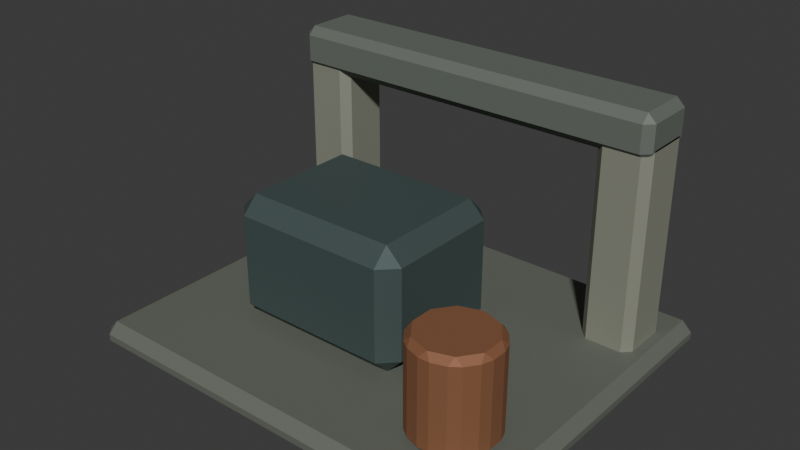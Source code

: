 # Source: env_ruin.blend  (saved by Blender 5.0.119; exported with 4.5.12 LTS)
import bpy
from mathutils import Matrix  # noqa: F401  (used for matrix-valued properties, if any)

bpy.ops.wm.read_factory_settings(use_empty=True)
scene = bpy.context.scene
scene.name = 'Scene'

# ---- collections
col_collection = bpy.data.collections.new('Collection'); scene.collection.children.link(col_collection)

# ---- materials (node trees are filled in below, after node groups)
mat_paint = bpy.data.materials.new('Paint')
mat_paint.use_backface_culling = True

# ---- material node trees
mat_paint.use_nodes = True; mat_paint.node_tree.nodes.clear()
_N = mat_paint.node_tree.nodes; _L = mat_paint.node_tree.links
n0 = _N.new('ShaderNodeOutputMaterial'); n0.name = 'Material Output'; n0.location = (0, 0)
n1 = _N.new('ShaderNodeBsdfPrincipled'); n1.name = 'Principled BSDF'; n1.location = (0, 0)
n1.inputs[1].default_value = 0.3
n1.inputs[2].default_value = 0.68
n2 = _N.new('ShaderNodeVertexColor'); n2.name = 'Color Attribute'; n2.location = (0, 0)
n2.layer_name = 'Color'
_L.new(n2.outputs[0], n1.inputs[0])
_L.new(n1.outputs[0], n0.inputs[0])
n0.is_active_output = True

# ---- world
world_world = bpy.data.worlds.new('World'); scene.world = world_world
world_world.use_nodes = True; world_world.node_tree.nodes.clear()
_N = world_world.node_tree.nodes; _L = world_world.node_tree.links
n0 = _N.new('ShaderNodeOutputWorld'); n0.name = 'World Output'; n0.location = (200, 100)
n1 = _N.new('ShaderNodeBackground'); n1.name = 'Background'; n1.location = (-200, 100)
n1.inputs[0].default_value = (0.05088, 0.05088, 0.05088, 1.0)
_L.new(n1.outputs[0], n0.inputs[0])
n0.is_active_output = True
world_world.color = (0.05088, 0.05088, 0.05088)
world_world.sun_shadow_jitter_overblur = 0.0

# ---- meshes
me_cube = bpy.data.meshes.new('Cube')
me_cube.from_pydata([(-0.62, -0.52, 0.0), (-0.62, -0.55, 0.03), (-0.65, -0.52, 0.03), (-0.62, -0.55, 0.05), (-0.62, -0.52, 0.08), (-0.65, -0.52, 0.05), (-0.62, 0.52, 0.0), (-0.65, 0.52, 0.03), (-0.62, 0.55, 0.03), (-0.62, 0.52, 0.08), (-0.62, 0.55, 0.05), (-0.65, 0.52, 0.05), (0.62, -0.52, 0.0), (0.65, -0.52, 0.03), (0.62, -0.55, 0.03), (0.62, -0.52, 0.08), (0.62, -0.55, 0.05), (0.65, -0.52, 0.05), (0.62, 0.52, 0.0), (0.62, 0.55, 0.03), (0.65, 0.52, 0.03), (0.62, 0.52, 0.08), (0.65, 0.52, 0.05), (0.62, 0.55, 0.05), (-0.565, 0.285, 0.04), (-0.565, 0.26, 0.065), (-0.59, 0.285, 0.065), (-0.565, 0.26, 0.675), (-0.565, 0.285, 0.7), (-0.59, 0.285, 0.675), (-0.565, 0.415, 0.04), (-0.59, 0.415, 0.065), (-0.565, 0.44, 0.065), (-0.565, 0.415, 0.7), (-0.565, 0.44, 0.675), (-0.59, 0.415, 0.675), (-0.455, 0.285, 0.04), (-0.43, 0.285, 0.065), (-0.455, 0.26, 0.065), (-0.455, 0.285, 0.7), (-0.455, 0.26, 0.675), (-0.43, 0.285, 0.675), (-0.455, 0.415, 0.04), (-0.455, 0.44, 0.065), (-0.43, 0.415, 0.065), (-0.455, 0.415, 0.7), (-0.43, 0.415, 0.675), (-0.455, 0.44, 0.675), (0.455, 0.285, 0.04), (0.455, 0.26, 0.065), (0.43, 0.285, 0.065), (0.455, 0.26, 0.675), (0.455, 0.285, 0.7), (0.43, 0.285, 0.675), (0.455, 0.415, 0.04), (0.43, 0.415, 0.065), (0.455, 0.44, 0.065), (0.455, 0.415, 0.7), (0.455, 0.44, 0.675), (0.43, 0.415, 0.675), (0.565, 0.285, 0.04), (0.59, 0.285, 0.065), (0.565, 0.26, 0.065), (0.565, 0.285, 0.7), (0.565, 0.26, 0.675), (0.59, 0.285, 0.675), (0.565, 0.415, 0.04), (0.565, 0.44, 0.065), (0.59, 0.415, 0.065), (0.565, 0.415, 0.7), (0.59, 0.415, 0.675), (0.565, 0.44, 0.675), (-0.565, 0.275, 0.645), (-0.565, 0.25, 0.67), (-0.59, 0.275, 0.67), (-0.565, 0.25, 0.75), (-0.565, 0.275, 0.775), (-0.59, 0.275, 0.75), (-0.565, 0.425, 0.645), (-0.59, 0.425, 0.67), (-0.565, 0.45, 0.67), (-0.565, 0.425, 0.775), (-0.565, 0.45, 0.75), (-0.59, 0.425, 0.75), (0.565, 0.275, 0.645), (0.59, 0.275, 0.67), (0.565, 0.25, 0.67), (0.565, 0.275, 0.775), (0.565, 0.25, 0.75), (0.59, 0.275, 0.75), (0.565, 0.425, 0.645), (0.565, 0.45, 0.67), (0.59, 0.425, 0.67), (0.565, 0.425, 0.775), (0.59, 0.425, 0.75), (0.565, 0.45, 0.75), (-0.335, -0.215, 0.08), (-0.335, -0.265, 0.13), (-0.385, -0.215, 0.13), (-0.335, -0.265, 0.41), (-0.335, -0.215, 0.46), (-0.385, -0.215, 0.41), (-0.335, 0.135, 0.08), (-0.385, 0.135, 0.13), (-0.335, 0.185, 0.13), (-0.335, 0.135, 0.46), (-0.335, 0.185, 0.41), (-0.385, 0.135, 0.41), (0.135, -0.215, 0.08), (0.185, -0.215, 0.13), (0.135, -0.265, 0.13), (0.135, -0.215, 0.46), (0.135, -0.265, 0.41), (0.185, -0.215, 0.41), (0.135, 0.135, 0.08), (0.135, 0.185, 0.13), (0.185, 0.135, 0.13), (0.135, 0.135, 0.46), (0.185, 0.135, 0.41), (0.135, 0.185, 0.41), (0.43, -0.1989, 0.085), (0.4129, -0.1856, 0.103), (0.4471, -0.1856, 0.103), (0.43, -0.1989, 0.375), (0.4471, -0.1856, 0.357), (0.4129, -0.1856, 0.357), (0.4953, -0.2201, 0.085), (0.4893, -0.1993, 0.103), (0.517, -0.2194, 0.103), (0.4953, -0.2201, 0.375), (0.517, -0.2194, 0.357), (0.4893, -0.1993, 0.357), (0.5356, -0.2757, 0.085), (0.5431, -0.2553, 0.103), (0.5536, -0.2878, 0.103), (0.5356, -0.2757, 0.375), (0.5536, -0.2878, 0.357), (0.5431, -0.2553, 0.357), (0.5356, -0.3443, 0.085), (0.5536, -0.3322, 0.103), (0.5431, -0.3647, 0.103), (0.5356, -0.3443, 0.375), (0.5431, -0.3647, 0.357), (0.5536, -0.3322, 0.357), (0.4953, -0.3999, 0.085), (0.517, -0.4006, 0.103), (0.4893, -0.4207, 0.103), (0.4953, -0.3999, 0.375), (0.4893, -0.4207, 0.357), (0.517, -0.4006, 0.357), (0.43, -0.4211, 0.085), (0.4471, -0.4344, 0.103), (0.4129, -0.4344, 0.103), (0.43, -0.4211, 0.375), (0.4129, -0.4344, 0.357), (0.4471, -0.4344, 0.357), (0.3647, -0.3999, 0.085), (0.3707, -0.4207, 0.103), (0.343, -0.4006, 0.103), (0.3647, -0.3999, 0.375), (0.343, -0.4006, 0.357), (0.3707, -0.4207, 0.357), (0.3244, -0.3443, 0.085), (0.3169, -0.3647, 0.103), (0.3064, -0.3322, 0.103), (0.3244, -0.3443, 0.375), (0.3064, -0.3322, 0.357), (0.3169, -0.3647, 0.357), (0.3244, -0.2757, 0.085), (0.3064, -0.2878, 0.103), (0.3169, -0.2553, 0.103), (0.3244, -0.2757, 0.375), (0.3169, -0.2553, 0.357), (0.3064, -0.2878, 0.357), (0.3647, -0.2201, 0.085), (0.343, -0.2194, 0.103), (0.3707, -0.1993, 0.103), (0.3647, -0.2201, 0.375), (0.3707, -0.1993, 0.357), (0.343, -0.2194, 0.357)], [], [(0, 1, 2), (3, 4, 5), (6, 7, 8), (9, 10, 11), (12, 13, 14), (15, 16, 17), (18, 19, 20), (21, 22, 23), (6, 0, 2, 7), (1, 3, 5, 2), (4, 9, 11, 5), (10, 8, 7, 11), (18, 6, 8, 19), (9, 21, 23, 10), (22, 20, 19, 23), (12, 18, 20, 13), (21, 15, 17, 22), (16, 14, 13, 17), (0, 12, 14, 1), (15, 4, 3, 16), (6, 18, 12, 0), (2, 5, 11, 7), (14, 16, 3, 1), (21, 9, 4, 15), (8, 10, 23, 19), (20, 22, 17, 13), (24, 25, 26), (27, 28, 29), (30, 31, 32), (33, 34, 35), (36, 37, 38), (39, 40, 41), (42, 43, 44), (45, 46, 47), (30, 24, 26, 31), (25, 27, 29, 26), (28, 33, 35, 29), (34, 32, 31, 35), (42, 30, 32, 43), (33, 45, 47, 34), (46, 44, 43, 47), (36, 42, 44, 37), (45, 39, 41, 46), (40, 38, 37, 41), (24, 36, 38, 25), (39, 28, 27, 40), (30, 42, 36, 24), (26, 29, 35, 31), (38, 40, 27, 25), (45, 33, 28, 39), (32, 34, 47, 43), (44, 46, 41, 37), (48, 49, 50), (51, 52, 53), (54, 55, 56), (57, 58, 59), (60, 61, 62), (63, 64, 65), (66, 67, 68), (69, 70, 71), (54, 48, 50, 55), (49, 51, 53, 50), (52, 57, 59, 53), (58, 56, 55, 59), (66, 54, 56, 67), (57, 69, 71, 58), (70, 68, 67, 71), (60, 66, 68, 61), (69, 63, 65, 70), (64, 62, 61, 65), (48, 60, 62, 49), (63, 52, 51, 64), (54, 66, 60, 48), (50, 53, 59, 55), (62, 64, 51, 49), (69, 57, 52, 63), (56, 58, 71, 67), (68, 70, 65, 61), (72, 73, 74), (75, 76, 77), (78, 79, 80), (81, 82, 83), (84, 85, 86), (87, 88, 89), (90, 91, 92), (93, 94, 95), (78, 72, 74, 79), (73, 75, 77, 74), (76, 81, 83, 77), (82, 80, 79, 83), (90, 78, 80, 91), (81, 93, 95, 82), (94, 92, 91, 95), (84, 90, 92, 85), (93, 87, 89, 94), (88, 86, 85, 89), (72, 84, 86, 73), (87, 76, 75, 88), (78, 90, 84, 72), (74, 77, 83, 79), (86, 88, 75, 73), (93, 81, 76, 87), (80, 82, 95, 91), (92, 94, 89, 85), (96, 97, 98), (99, 100, 101), (102, 103, 104), (105, 106, 107), (108, 109, 110), (111, 112, 113), (114, 115, 116), (117, 118, 119), (102, 96, 98, 103), (97, 99, 101, 98), (100, 105, 107, 101), (106, 104, 103, 107), (114, 102, 104, 115), (105, 117, 119, 106), (118, 116, 115, 119), (108, 114, 116, 109), (117, 111, 113, 118), (112, 110, 109, 113), (96, 108, 110, 97), (111, 100, 99, 112), (102, 114, 108, 96), (98, 101, 107, 103), (110, 112, 99, 97), (117, 105, 100, 111), (104, 106, 119, 115), (116, 118, 113, 109), (120, 121, 122), (123, 124, 125), (126, 127, 128), (129, 130, 131), (132, 133, 134), (135, 136, 137), (138, 139, 140), (141, 142, 143), (144, 145, 146), (147, 148, 149), (150, 151, 152), (153, 154, 155), (156, 157, 158), (159, 160, 161), (162, 163, 164), (165, 166, 167), (168, 169, 170), (171, 172, 173), (174, 175, 176), (177, 178, 179), (122, 127, 126, 120), (131, 124, 123, 129), (121, 125, 124, 122), (130, 128, 127, 131), (128, 133, 132, 126), (137, 130, 129, 135), (136, 134, 133, 137), (134, 139, 138, 132), (143, 136, 135, 141), (142, 140, 139, 143), (140, 145, 144, 138), (149, 142, 141, 147), (148, 146, 145, 149), (146, 151, 150, 144), (155, 148, 147, 153), (154, 152, 151, 155), (152, 157, 156, 150), (161, 154, 153, 159), (160, 158, 157, 161), (158, 163, 162, 156), (167, 160, 159, 165), (166, 164, 163, 167), (164, 169, 168, 162), (173, 166, 165, 171), (172, 170, 169, 173), (170, 175, 174, 168), (179, 172, 171, 177), (178, 176, 175, 179), (176, 121, 120, 174), (125, 178, 177, 123), (120, 126, 132, 138, 144, 150, 156, 162, 168, 174), (122, 124, 131, 127), (176, 178, 125, 121), (129, 123, 177, 171, 165, 159, 153, 147, 141, 135), (128, 130, 137, 133), (134, 136, 143, 139), (140, 142, 149, 145), (146, 148, 155, 151), (152, 154, 161, 157), (158, 160, 167, 163), (164, 166, 173, 169), (170, 172, 179, 175)])
_uv = me_cube.uv_layers.new(name='UVMap')
_uv.uv.foreach_set('vector', [0.1308, 0.7432, 0.1308, 0.75, 0.125, 0.7432, 0.5312, 0.0, 0.625, 0.006818, 0.5313, 0.006818, 0.1308, 0.5068, 0.125, 0.5068, 0.1308, 0.5, 0.625, 0.2474, 0.5312, 0.2543, 0.5312, 0.2432, 0.3692, 0.7432, 0.4453, 0.7432, 0.419, 0.7529, 0.6279, 0.7495, 0.5312, 0.7558, 0.5312, 0.7449, 0.3692, 0.5068, 0.419, 0.4971, 0.4453, 0.5068, 0.6279, 0.5005, 0.5313, 0.5051, 0.5312, 0.4942, 0.1308, 0.5068, 0.1308, 0.7432, 0.125, 0.7432, 0.125, 0.5068, 0.4688, 0.0, 0.5312, 0.0, 0.5313, 0.006818, 0.4688, 0.006818, 0.625, 0.006818, 0.625, 0.2474, 0.5312, 0.2432, 0.5313, 0.006818, 0.5312, 0.2543, 0.4688, 0.2558, 0.4687, 0.2432, 0.5312, 0.2432, 0.3692, 0.5068, 0.1308, 0.5068, 0.1308, 0.5, 0.419, 0.4971, 0.625, 0.2474, 0.6279, 0.5005, 0.5312, 0.4942, 0.5312, 0.2543, 0.5313, 0.5051, 0.4453, 0.5068, 0.419, 0.4971, 0.5312, 0.4942, 0.3692, 0.7432, 0.3692, 0.5068, 0.4453, 0.5068, 0.4453, 0.7432, 0.6279, 0.5005, 0.6279, 0.7495, 0.5312, 0.7449, 0.5313, 0.5051, 0.5312, 0.7558, 0.419, 0.7529, 0.4453, 0.7432, 0.5312, 0.7449, 0.1308, 0.7432, 0.3692, 0.7432, 0.419, 0.7529, 0.1308, 0.75, 0.6279, 0.7495, 0.625, 0.9942, 0.5312, 0.9942, 0.5312, 0.7558, 0.1308, 0.5068, 0.3692, 0.5068, 0.3692, 0.7432, 0.1308, 0.7432, 0.4688, 0.006818, 0.5313, 0.006818, 0.5312, 0.2432, 0.4687, 0.2432, 0.419, 0.7529, 0.5312, 0.7558, 0.5312, 0.9942, 0.4688, 0.9942, 0.6279, 0.5005, 0.8692, 0.5068, 0.8692, 0.7432, 0.6279, 0.7495, 0.4688, 0.2558, 0.5312, 0.2543, 0.5312, 0.4942, 0.419, 0.4971, 0.4453, 0.5068, 0.5313, 0.5051, 0.5312, 0.7449, 0.4453, 0.7432, 0.1641, 0.7153, 0.1641, 0.75, 0.125, 0.7153, 0.6155, 0.0, 0.625, 0.03472, 0.6155, 0.03472, 0.1641, 0.5347, 0.125, 0.5347, 0.1641, 0.5, 0.625, 0.2399, 0.6155, 0.2793, 0.6155, 0.2153, 0.3359, 0.7153, 0.3821, 0.7153, 0.3602, 0.7695, 0.6445, 0.7522, 0.6155, 0.7891, 0.6155, 0.724, 0.3359, 0.5347, 0.3602, 0.4805, 0.3821, 0.5347, 0.6445, 0.4978, 0.6155, 0.526, 0.6155, 0.4609, 0.1641, 0.5347, 0.1641, 0.7153, 0.125, 0.7153, 0.125, 0.5347, 0.3845, 0.0, 0.6155, 0.0, 0.6155, 0.03472, 0.3845, 0.03472, 0.625, 0.03472, 0.625, 0.2399, 0.6155, 0.2153, 0.6155, 0.03472, 0.6155, 0.2793, 0.3845, 0.2891, 0.3845, 0.2153, 0.6155, 0.2153, 0.3359, 0.5347, 0.1641, 0.5347, 0.1641, 0.5, 0.3602, 0.4805, 0.625, 0.2399, 0.6445, 0.4978, 0.6155, 0.4609, 0.6155, 0.2793, 0.6155, 0.526, 0.3821, 0.5347, 0.3602, 0.4805, 0.6155, 0.4609, 0.3359, 0.7153, 0.3359, 0.5347, 0.3821, 0.5347, 0.3821, 0.7153, 0.6445, 0.4978, 0.6445, 0.7522, 0.6155, 0.724, 0.6155, 0.526, 0.6155, 0.7891, 0.3602, 0.7695, 0.3821, 0.7153, 0.6155, 0.724, 0.1641, 0.7153, 0.3359, 0.7153, 0.3602, 0.7695, 0.1641, 0.75, 0.6445, 0.7522, 0.625, 0.9609, 0.6155, 0.9609, 0.6155, 0.7891, 0.1641, 0.5347, 0.3359, 0.5347, 0.3359, 0.7153, 0.1641, 0.7153, 0.3845, 0.03472, 0.6155, 0.03472, 0.6155, 0.2153, 0.3845, 0.2153, 0.3602, 0.7695, 0.6155, 0.7891, 0.6155, 0.9609, 0.3845, 0.9609, 0.6445, 0.4978, 0.8359, 0.5347, 0.8359, 0.7153, 0.6445, 0.7522, 0.3845, 0.2891, 0.6155, 0.2793, 0.6155, 0.4609, 0.3602, 0.4805, 0.3821, 0.5347, 0.6155, 0.526, 0.6155, 0.724, 0.3821, 0.7153, 0.1641, 0.7153, 0.1641, 0.75, 0.125, 0.7153, 0.6155, 0.0, 0.625, 0.03472, 0.6155, 0.03472, 0.1641, 0.5347, 0.125, 0.5347, 0.1641, 0.5, 0.625, 0.2399, 0.6155, 0.2793, 0.6155, 0.2153, 0.3359, 0.7153, 0.3821, 0.7153, 0.3602, 0.7695, 0.6445, 0.7522, 0.6155, 0.7891, 0.6155, 0.724, 0.3359, 0.5347, 0.3602, 0.4805, 0.3821, 0.5347, 0.6445, 0.4978, 0.6155, 0.526, 0.6155, 0.4609, 0.1641, 0.5347, 0.1641, 0.7153, 0.125, 0.7153, 0.125, 0.5347, 0.3845, 0.0, 0.6155, 0.0, 0.6155, 0.03472, 0.3845, 0.03472, 0.625, 0.03472, 0.625, 0.2399, 0.6155, 0.2153, 0.6155, 0.03472, 0.6155, 0.2793, 0.3845, 0.2891, 0.3845, 0.2153, 0.6155, 0.2153, 0.3359, 0.5347, 0.1641, 0.5347, 0.1641, 0.5, 0.3602, 0.4805, 0.625, 0.2399, 0.6445, 0.4978, 0.6155, 0.4609, 0.6155, 0.2793, 0.6155, 0.526, 0.3821, 0.5347, 0.3602, 0.4805, 0.6155, 0.4609, 0.3359, 0.7153, 0.3359, 0.5347, 0.3821, 0.5347, 0.3821, 0.7153, 0.6445, 0.4978, 0.6445, 0.7522, 0.6155, 0.724, 0.6155, 0.526, 0.6155, 0.7891, 0.3602, 0.7695, 0.3821, 0.7153, 0.6155, 0.724, 0.1641, 0.7153, 0.3359, 0.7153, 0.3602, 0.7695, 0.1641, 0.75, 0.6445, 0.7522, 0.625, 0.9609, 0.6155, 0.9609, 0.6155, 0.7891, 0.1641, 0.5347, 0.3359, 0.5347, 0.3359, 0.7153, 0.1641, 0.7153, 0.3845, 0.03472, 0.6155, 0.03472, 0.6155, 0.2153, 0.3845, 0.2153, 0.3602, 0.7695, 0.6155, 0.7891, 0.6155, 0.9609, 0.3845, 0.9609, 0.6445, 0.4978, 0.8359, 0.5347, 0.8359, 0.7153, 0.6445, 0.7522, 0.3845, 0.2891, 0.6155, 0.2793, 0.6155, 0.4609, 0.3602, 0.4805, 0.3821, 0.5347, 0.6155, 0.526, 0.6155, 0.724, 0.3821, 0.7153, 0.1303, 0.7188, 0.1303, 0.75, 0.125, 0.7188, 0.5769, 0.0, 0.625, 0.03125, 0.5769, 0.03125, 0.1303, 0.5313, 0.125, 0.5312, 0.1303, 0.5, 0.625, 0.2309, 0.5769, 0.254, 0.5769, 0.2188, 0.3697, 0.7188, 0.4111, 0.7188, 0.3964, 0.7526, 0.6276, 0.737, 0.5769, 0.7553, 0.5769, 0.7266, 0.3697, 0.5312, 0.3964, 0.4974, 0.4111, 0.5312, 0.6276, 0.513, 0.5769, 0.5234, 0.5769, 0.4947, 0.1303, 0.5313, 0.1303, 0.7188, 0.125, 0.7188, 0.125, 0.5312, 0.4231, 0.0, 0.5769, 0.0, 0.5769, 0.03125, 0.4231, 0.03125, 0.625, 0.03125, 0.625, 0.2309, 0.5769, 0.2188, 0.5769, 0.03125, 0.5769, 0.254, 0.4231, 0.2553, 0.4231, 0.2188, 0.5769, 0.2188, 0.3697, 0.5312, 0.1303, 0.5313, 0.1303, 0.5, 0.3964, 0.4974, 0.625, 0.2309, 0.6276, 0.513, 0.5769, 0.4947, 0.5769, 0.254, 0.5769, 0.5234, 0.4111, 0.5312, 0.3964, 0.4974, 0.5769, 0.4947, 0.3697, 0.7188, 0.3697, 0.5312, 0.4111, 0.5312, 0.4111, 0.7188, 0.6276, 0.513, 0.6276, 0.737, 0.5769, 0.7266, 0.5769, 0.5234, 0.5769, 0.7553, 0.3964, 0.7526, 0.4111, 0.7188, 0.5769, 0.7266, 0.1303, 0.7188, 0.3697, 0.7188, 0.3964, 0.7526, 0.1303, 0.75, 0.6276, 0.737, 0.625, 0.9947, 0.5769, 0.9947, 0.5769, 0.7553, 0.1303, 0.5313, 0.3697, 0.5312, 0.3697, 0.7188, 0.1303, 0.7188, 0.4231, 0.03125, 0.5769, 0.03125, 0.5769, 0.2188, 0.4231, 0.2188, 0.3964, 0.7526, 0.5769, 0.7553, 0.5769, 0.9947, 0.4231, 0.9947, 0.6276, 0.513, 0.8697, 0.5312, 0.8697, 0.7188, 0.6276, 0.737, 0.4231, 0.2553, 0.5769, 0.254, 0.5769, 0.4947, 0.3964, 0.4974, 0.4111, 0.5312, 0.5769, 0.5234, 0.5769, 0.7266, 0.4111, 0.7188, 0.1469, 0.7222, 0.1469, 0.75, 0.125, 0.7222, 0.5921, 0.0, 0.625, 0.02778, 0.5921, 0.02778, 0.1469, 0.5278, 0.125, 0.5278, 0.1469, 0.5, 0.625, 0.2388, 0.5921, 0.2664, 0.5921, 0.2222, 0.3531, 0.7222, 0.3997, 0.7222, 0.3805, 0.761, 0.636, 0.7471, 0.5921, 0.7719, 0.5921, 0.7292, 0.3531, 0.5278, 0.3805, 0.489, 0.3997, 0.5278, 0.636, 0.5029, 0.5921, 0.5208, 0.5921, 0.4781, 0.1469, 0.5278, 0.1469, 0.7222, 0.125, 0.7222, 0.125, 0.5278, 0.4079, 0.0, 0.5921, 0.0, 0.5921, 0.02778, 0.4079, 0.02778, 0.625, 0.02778, 0.625, 0.2388, 0.5921, 0.2222, 0.5921, 0.02778, 0.5921, 0.2664, 0.4079, 0.2719, 0.4079, 0.2222, 0.5921, 0.2222, 0.3531, 0.5278, 0.1469, 0.5278, 0.1469, 0.5, 0.3805, 0.489, 0.625, 0.2388, 0.636, 0.5029, 0.5921, 0.4781, 0.5921, 0.2664, 0.5921, 0.5208, 0.3997, 0.5278, 0.3805, 0.489, 0.5921, 0.4781, 0.3531, 0.7222, 0.3531, 0.5278, 0.3997, 0.5278, 0.3997, 0.7222, 0.636, 0.5029, 0.636, 0.7471, 0.5921, 0.7292, 0.5921, 0.5208, 0.5921, 0.7719, 0.3805, 0.761, 0.3997, 0.7222, 0.5921, 0.7292, 0.1469, 0.7222, 0.3531, 0.7222, 0.3805, 0.761, 0.1469, 0.75, 0.636, 0.7471, 0.625, 0.9781, 0.5921, 0.9781, 0.5921, 0.7719, 0.1469, 0.5278, 0.3531, 0.5278, 0.3531, 0.7222, 0.1469, 0.7222, 0.4079, 0.02778, 0.5921, 0.02778, 0.5921, 0.2222, 0.4079, 0.2222, 0.3805, 0.761, 0.5921, 0.7719, 0.5921, 0.9781, 0.4079, 0.9781, 0.636, 0.5029, 0.8531, 0.5278, 0.8531, 0.7222, 0.636, 0.7471, 0.4079, 0.2719, 0.5921, 0.2664, 0.5921, 0.4781, 0.3805, 0.489, 0.3997, 0.5278, 0.5921, 0.5208, 0.5921, 0.7292, 0.3997, 0.7222, 0.75, 0.4551, 0.7184, 0.4797, 0.7816, 0.4797, 0.25, 0.4551, 0.2816, 0.4797, 0.2184, 0.4797, 0.8705, 0.4159, 0.8595, 0.4544, 0.9106, 0.4173, 0.3705, 0.4159, 0.4106, 0.4173, 0.3595, 0.4544, 0.945, 0.3134, 0.9587, 0.351, 0.9783, 0.2909, 0.445, 0.3134, 0.4783, 0.2909, 0.4587, 0.351, 0.945, 0.1866, 0.9783, 0.2091, 0.9587, 0.149, 0.445, 0.1866, 0.4587, 0.149, 0.4783, 0.2091, 0.8705, 0.0841, 0.9106, 0.08272, 0.8595, 0.04557, 0.3705, 0.0841, 0.3595, 0.04557, 0.4106, 0.08272, 0.75, 0.04494, 0.7816, 0.02027, 0.7184, 0.02027, 0.25, 0.04494, 0.2184, 0.02027, 0.2816, 0.02027, 0.6295, 0.0841, 0.6405, 0.04557, 0.5894, 0.08272, 0.1295, 0.0841, 0.0894, 0.08272, 0.1405, 0.04557, 0.555, 0.1866, 0.5413, 0.149, 0.5217, 0.2091, 0.05498, 0.1866, 0.02175, 0.2091, 0.04128, 0.149, 0.555, 0.3134, 0.5217, 0.2909, 0.5413, 0.351, 0.05498, 0.3134, 0.04128, 0.351, 0.02175, 0.2909, 0.6295, 0.4159, 0.5894, 0.4173, 0.6405, 0.4544, 0.1295, 0.4159, 0.1405, 0.4544, 0.0894, 0.4173, 0.7816, 0.4797, 0.8595, 0.4544, 0.8705, 0.4159, 0.75, 0.4551, 0.3595, 0.4544, 0.2816, 0.4797, 0.25, 0.4551, 0.3705, 0.4159, 0.0224, 0.531, 0.0224, 0.969, -7.451e-08, 0.969, -7.451e-08, 0.531, 0.8776, 0.969, 0.8776, 0.531, 0.9224, 0.531, 0.9224, 0.969, 0.9106, 0.4173, 0.9587, 0.351, 0.945, 0.3134, 0.8705, 0.4159, 0.4587, 0.351, 0.4106, 0.4173, 0.3705, 0.4159, 0.445, 0.3134, 0.7776, 0.969, 0.7776, 0.531, 0.8224, 0.531, 0.8224, 0.969, 0.9783, 0.2909, 0.9783, 0.2091, 0.945, 0.1866, 0.945, 0.3134, 0.4783, 0.2091, 0.4783, 0.2909, 0.445, 0.3134, 0.445, 0.1866, 0.6776, 0.969, 0.6776, 0.531, 0.7224, 0.531, 0.7224, 0.969, 0.9587, 0.149, 0.9106, 0.08272, 0.8705, 0.0841, 0.945, 0.1866, 0.4106, 0.08272, 0.4587, 0.149, 0.445, 0.1866, 0.3705, 0.0841, 0.5776, 0.969, 0.5776, 0.531, 0.6224, 0.531, 0.6224, 0.969, 0.8595, 0.04557, 0.7816, 0.02027, 0.75, 0.04494, 0.8705, 0.0841, 0.2816, 0.02027, 0.3595, 0.04557, 0.3705, 0.0841, 0.25, 0.04494, 0.4776, 0.969, 0.4776, 0.531, 0.5224, 0.531, 0.5224, 0.969, 0.7184, 0.02027, 0.6405, 0.04557, 0.6295, 0.0841, 0.75, 0.04494, 0.1405, 0.04557, 0.2184, 0.02027, 0.25, 0.04494, 0.1295, 0.0841, 0.3776, 0.969, 0.3776, 0.531, 0.4224, 0.531, 0.4224, 0.969, 0.5894, 0.08272, 0.5413, 0.149, 0.555, 0.1866, 0.6295, 0.0841, 0.04128, 0.149, 0.0894, 0.08272, 0.1295, 0.0841, 0.05498, 0.1866, 0.2776, 0.969, 0.2776, 0.531, 0.3224, 0.531, 0.3224, 0.969, 0.5217, 0.2091, 0.5217, 0.2909, 0.555, 0.3134, 0.555, 0.1866, 0.02175, 0.2909, 0.02175, 0.2091, 0.05498, 0.1866, 0.05498, 0.3134, 0.1776, 0.969, 0.1776, 0.531, 0.2224, 0.531, 0.2224, 0.969, 0.5413, 0.351, 0.5894, 0.4173, 0.6295, 0.4159, 0.555, 0.3134, 0.0894, 0.4173, 0.04128, 0.351, 0.05498, 0.3134, 0.1295, 0.4159, 0.0776, 0.969, 0.0776, 0.531, 0.1224, 0.531, 0.1224, 0.969, 0.6405, 0.4544, 0.7184, 0.4797, 0.75, 0.4551, 0.6295, 0.4159, 0.2184, 0.4797, 0.1405, 0.4544, 0.1295, 0.4159, 0.25, 0.4551, 0.75, 0.4551, 0.8705, 0.4159, 0.945, 0.3134, 0.945, 0.1866, 0.8705, 0.0841, 0.75, 0.04494, 0.6295, 0.0841, 0.555, 0.1866, 0.555, 0.3134, 0.6295, 0.4159, 0.9776, 0.531, 0.9776, 0.969, 0.9224, 0.969, 0.9224, 0.531, 0.0776, 0.531, 0.0776, 0.969, 0.0224, 0.969, 0.0224, 0.531, 0.3705, 0.4159, 0.25, 0.4551, 0.1295, 0.4159, 0.05498, 0.3134, 0.05498, 0.1866, 0.1295, 0.0841, 0.25, 0.04494, 0.3705, 0.0841, 0.445, 0.1866, 0.445, 0.3134, 0.8776, 0.531, 0.8776, 0.969, 0.8224, 0.969, 0.8224, 0.531, 0.7776, 0.531, 0.7776, 0.969, 0.7224, 0.969, 0.7224, 0.531, 0.6776, 0.531, 0.6776, 0.969, 0.6224, 0.969, 0.6224, 0.531, 0.5776, 0.531, 0.5776, 0.969, 0.5224, 0.969, 0.5224, 0.531, 0.4776, 0.531, 0.4776, 0.969, 0.4224, 0.969, 0.4224, 0.531, 0.3776, 0.531, 0.3776, 0.969, 0.3224, 0.969, 0.3224, 0.531, 0.2776, 0.531, 0.2776, 0.969, 0.2224, 0.969, 0.2224, 0.531, 0.1776, 0.531, 0.1776, 0.969, 0.1224, 0.969, 0.1224, 0.531])
_ca = me_cube.color_attributes.new('Color', 'BYTE_COLOR', 'CORNER')
_ca.data.foreach_set('color', [0.1714, 0.1878, 0.1559, 1.0, 0.1714, 0.1878, 0.1559, 1.0, 0.1714, 0.1878, 0.1559, 1.0, 0.1714, 0.1878, 0.1559, 1.0, 0.1714, 0.1878, 0.1559, 1.0, 0.1714, 0.1878, 0.1559, 1.0, 0.1714, 0.1878, 0.1559, 1.0, 0.1714, 0.1878, 0.1559, 1.0, 0.1714, 0.1878, 0.1559, 1.0, 0.1714, 0.1878, 0.1559, 1.0, 0.1714, 0.1878, 0.1559, 1.0, 0.1714, 0.1878, 0.1559, 1.0, 0.1714, 0.1878, 0.1559, 1.0, 0.1714, 0.1878, 0.1559, 1.0, 0.1714, 0.1878, 0.1559, 1.0, 0.1714, 0.1878, 0.1559, 1.0, 0.1714, 0.1878, 0.1559, 1.0, 0.1714, 0.1878, 0.1559, 1.0, 0.1714, 0.1878, 0.1559, 1.0, 0.1714, 0.1878, 0.1559, 1.0, 0.1714, 0.1878, 0.1559, 1.0, 0.1714, 0.1878, 0.1559, 1.0, 0.1714, 0.1878, 0.1559, 1.0, 0.1714, 0.1878, 0.1559, 1.0, 0.1714, 0.1878, 0.1559, 1.0, 0.1714, 0.1878, 0.1559, 1.0, 0.1714, 0.1878, 0.1559, 1.0, 0.1714, 0.1878, 0.1559, 1.0, 0.1714, 0.1878, 0.1559, 1.0, 0.1714, 0.1878, 0.1559, 1.0, 0.1714, 0.1878, 0.1559, 1.0, 0.1714, 0.1878, 0.1559, 1.0, 0.1714, 0.1878, 0.1559, 1.0, 0.1714, 0.1878, 0.1559, 1.0, 0.1714, 0.1878, 0.1559, 1.0, 0.1714, 0.1878, 0.1559, 1.0, 0.1714, 0.1878, 0.1559, 1.0, 0.1714, 0.1878, 0.1559, 1.0, 0.1714, 0.1878, 0.1559, 1.0, 0.1714, 0.1878, 0.1559, 1.0, 0.1714, 0.1878, 0.1559, 1.0, 0.1714, 0.1878, 0.1559, 1.0, 0.1714, 0.1878, 0.1559, 1.0, 0.1714, 0.1878, 0.1559, 1.0, 0.1714, 0.1878, 0.1559, 1.0, 0.1714, 0.1878, 0.1559, 1.0, 0.1714, 0.1878, 0.1559, 1.0, 0.1714, 0.1878, 0.1559, 1.0, 0.1714, 0.1878, 0.1559, 1.0, 0.1714, 0.1878, 0.1559, 1.0, 0.1714, 0.1878, 0.1559, 1.0, 0.1714, 0.1878, 0.1559, 1.0, 0.1714, 0.1878, 0.1559, 1.0, 0.1714, 0.1878, 0.1559, 1.0, 0.1714, 0.1878, 0.1559, 1.0, 0.1714, 0.1878, 0.1559, 1.0, 0.1714, 0.1878, 0.1559, 1.0, 0.1714, 0.1878, 0.1559, 1.0, 0.1714, 0.1878, 0.1559, 1.0, 0.1714, 0.1878, 0.1559, 1.0, 0.1714, 0.1878, 0.1559, 1.0, 0.1714, 0.1878, 0.1559, 1.0, 0.1714, 0.1878, 0.1559, 1.0, 0.1714, 0.1878, 0.1559, 1.0, 0.1714, 0.1878, 0.1559, 1.0, 0.1714, 0.1878, 0.1559, 1.0, 0.1714, 0.1878, 0.1559, 1.0, 0.1714, 0.1878, 0.1559, 1.0, 0.1714, 0.1878, 0.1559, 1.0, 0.1714, 0.1878, 0.1559, 1.0, 0.1714, 0.1878, 0.1559, 1.0, 0.1714, 0.1878, 0.1559, 1.0, 0.1714, 0.1878, 0.1559, 1.0, 0.1714, 0.1878, 0.1559, 1.0, 0.1714, 0.1878, 0.1559, 1.0, 0.1714, 0.1878, 0.1559, 1.0, 0.1714, 0.1878, 0.1559, 1.0, 0.1714, 0.1878, 0.1559, 1.0, 0.1714, 0.1878, 0.1559, 1.0, 0.1714, 0.1878, 0.1559, 1.0, 0.1714, 0.1878, 0.1559, 1.0, 0.1714, 0.1878, 0.1559, 1.0, 0.1714, 0.1878, 0.1559, 1.0, 0.1714, 0.1878, 0.1559, 1.0, 0.1714, 0.1878, 0.1559, 1.0, 0.1714, 0.1878, 0.1559, 1.0, 0.1714, 0.1878, 0.1559, 1.0, 0.1714, 0.1878, 0.1559, 1.0, 0.1714, 0.1878, 0.1559, 1.0, 0.1714, 0.1878, 0.1559, 1.0, 0.1714, 0.1878, 0.1559, 1.0, 0.1714, 0.1878, 0.1559, 1.0, 0.1714, 0.1878, 0.1559, 1.0, 0.1714, 0.1878, 0.1559, 1.0, 0.1714, 0.1878, 0.1559, 1.0, 0.1714, 0.1878, 0.1559, 1.0, 0.305, 0.314, 0.2502, 1.0, 0.305, 0.314, 0.2502, 1.0, 0.305, 0.314, 0.2502, 1.0, 0.305, 0.314, 0.2502, 1.0, 0.305, 0.314, 0.2502, 1.0, 0.305, 0.314, 0.2502, 1.0, 0.305, 0.314, 0.2502, 1.0, 0.305, 0.314, 0.2502, 1.0, 0.305, 0.314, 0.2502, 1.0, 0.305, 0.314, 0.2502, 1.0, 0.305, 0.314, 0.2502, 1.0, 0.305, 0.314, 0.2502, 1.0, 0.305, 0.314, 0.2502, 1.0, 0.305, 0.314, 0.2502, 1.0, 0.305, 0.314, 0.2502, 1.0, 0.305, 0.314, 0.2502, 1.0, 0.305, 0.314, 0.2502, 1.0, 0.305, 0.314, 0.2502, 1.0, 0.305, 0.314, 0.2502, 1.0, 0.305, 0.314, 0.2502, 1.0, 0.305, 0.314, 0.2502, 1.0, 0.305, 0.314, 0.2502, 1.0, 0.305, 0.314, 0.2502, 1.0, 0.305, 0.314, 0.2502, 1.0, 0.305, 0.314, 0.2502, 1.0, 0.305, 0.314, 0.2502, 1.0, 0.305, 0.314, 0.2502, 1.0, 0.305, 0.314, 0.2502, 1.0, 0.305, 0.314, 0.2502, 1.0, 0.305, 0.314, 0.2502, 1.0, 0.305, 0.314, 0.2502, 1.0, 0.305, 0.314, 0.2502, 1.0, 0.305, 0.314, 0.2502, 1.0, 0.305, 0.314, 0.2502, 1.0, 0.305, 0.314, 0.2502, 1.0, 0.305, 0.314, 0.2502, 1.0, 0.305, 0.314, 0.2502, 1.0, 0.305, 0.314, 0.2502, 1.0, 0.305, 0.314, 0.2502, 1.0, 0.305, 0.314, 0.2502, 1.0, 0.305, 0.314, 0.2502, 1.0, 0.305, 0.314, 0.2502, 1.0, 0.305, 0.314, 0.2502, 1.0, 0.305, 0.314, 0.2502, 1.0, 0.305, 0.314, 0.2502, 1.0, 0.305, 0.314, 0.2502, 1.0, 0.305, 0.314, 0.2502, 1.0, 0.305, 0.314, 0.2502, 1.0, 0.305, 0.314, 0.2502, 1.0, 0.305, 0.314, 0.2502, 1.0, 0.305, 0.314, 0.2502, 1.0, 0.305, 0.314, 0.2502, 1.0, 0.305, 0.314, 0.2502, 1.0, 0.305, 0.314, 0.2502, 1.0, 0.305, 0.314, 0.2502, 1.0, 0.305, 0.314, 0.2502, 1.0, 0.305, 0.314, 0.2502, 1.0, 0.305, 0.314, 0.2502, 1.0, 0.305, 0.314, 0.2502, 1.0, 0.305, 0.314, 0.2502, 1.0, 0.305, 0.314, 0.2502, 1.0, 0.305, 0.314, 0.2502, 1.0, 0.305, 0.314, 0.2502, 1.0, 0.305, 0.314, 0.2502, 1.0, 0.305, 0.314, 0.2502, 1.0, 0.305, 0.314, 0.2502, 1.0, 0.305, 0.314, 0.2502, 1.0, 0.305, 0.314, 0.2502, 1.0, 0.305, 0.314, 0.2502, 1.0, 0.305, 0.314, 0.2502, 1.0, 0.305, 0.314, 0.2502, 1.0, 0.305, 0.314, 0.2502, 1.0, 0.305, 0.314, 0.2502, 1.0, 0.305, 0.314, 0.2502, 1.0, 0.305, 0.314, 0.2502, 1.0, 0.305, 0.314, 0.2502, 1.0, 0.305, 0.314, 0.2502, 1.0, 0.305, 0.314, 0.2502, 1.0, 0.305, 0.314, 0.2502, 1.0, 0.305, 0.314, 0.2502, 1.0, 0.305, 0.314, 0.2502, 1.0, 0.305, 0.314, 0.2502, 1.0, 0.305, 0.314, 0.2502, 1.0, 0.305, 0.314, 0.2502, 1.0, 0.305, 0.314, 0.2502, 1.0, 0.305, 0.314, 0.2502, 1.0, 0.305, 0.314, 0.2502, 1.0, 0.305, 0.314, 0.2502, 1.0, 0.305, 0.314, 0.2502, 1.0, 0.305, 0.314, 0.2502, 1.0, 0.305, 0.314, 0.2502, 1.0, 0.305, 0.314, 0.2502, 1.0, 0.305, 0.314, 0.2502, 1.0, 0.305, 0.314, 0.2502, 1.0, 0.305, 0.314, 0.2502, 1.0, 0.305, 0.314, 0.2502, 1.0, 0.305, 0.314, 0.2502, 1.0, 0.305, 0.314, 0.2502, 1.0, 0.305, 0.314, 0.2502, 1.0, 0.305, 0.314, 0.2502, 1.0, 0.305, 0.314, 0.2502, 1.0, 0.305, 0.314, 0.2502, 1.0, 0.305, 0.314, 0.2502, 1.0, 0.305, 0.314, 0.2502, 1.0, 0.305, 0.314, 0.2502, 1.0, 0.305, 0.314, 0.2502, 1.0, 0.305, 0.314, 0.2502, 1.0, 0.305, 0.314, 0.2502, 1.0, 0.305, 0.314, 0.2502, 1.0, 0.305, 0.314, 0.2502, 1.0, 0.305, 0.314, 0.2502, 1.0, 0.305, 0.314, 0.2502, 1.0, 0.305, 0.314, 0.2502, 1.0, 0.305, 0.314, 0.2502, 1.0, 0.305, 0.314, 0.2502, 1.0, 0.305, 0.314, 0.2502, 1.0, 0.305, 0.314, 0.2502, 1.0, 0.305, 0.314, 0.2502, 1.0, 0.305, 0.314, 0.2502, 1.0, 0.305, 0.314, 0.2502, 1.0, 0.305, 0.314, 0.2502, 1.0, 0.305, 0.314, 0.2502, 1.0, 0.305, 0.314, 0.2502, 1.0, 0.305, 0.314, 0.2502, 1.0, 0.305, 0.314, 0.2502, 1.0, 0.305, 0.314, 0.2502, 1.0, 0.305, 0.314, 0.2502, 1.0, 0.305, 0.314, 0.2502, 1.0, 0.305, 0.314, 0.2502, 1.0, 0.305, 0.314, 0.2502, 1.0, 0.305, 0.314, 0.2502, 1.0, 0.305, 0.314, 0.2502, 1.0, 0.305, 0.314, 0.2502, 1.0, 0.305, 0.314, 0.2502, 1.0, 0.305, 0.314, 0.2502, 1.0, 0.305, 0.314, 0.2502, 1.0, 0.305, 0.314, 0.2502, 1.0, 0.305, 0.314, 0.2502, 1.0, 0.305, 0.314, 0.2502, 1.0, 0.305, 0.314, 0.2502, 1.0, 0.305, 0.314, 0.2502, 1.0, 0.305, 0.314, 0.2502, 1.0, 0.305, 0.314, 0.2502, 1.0, 0.305, 0.314, 0.2502, 1.0, 0.305, 0.314, 0.2502, 1.0, 0.305, 0.314, 0.2502, 1.0, 0.305, 0.314, 0.2502, 1.0, 0.305, 0.314, 0.2502, 1.0, 0.305, 0.314, 0.2502, 1.0, 0.305, 0.314, 0.2502, 1.0, 0.305, 0.314, 0.2502, 1.0, 0.305, 0.314, 0.2502, 1.0, 0.305, 0.314, 0.2502, 1.0, 0.305, 0.314, 0.2502, 1.0, 0.305, 0.314, 0.2502, 1.0, 0.305, 0.314, 0.2502, 1.0, 0.305, 0.314, 0.2502, 1.0, 0.305, 0.314, 0.2502, 1.0, 0.305, 0.314, 0.2502, 1.0, 0.305, 0.314, 0.2502, 1.0, 0.305, 0.314, 0.2502, 1.0, 0.305, 0.314, 0.2502, 1.0, 0.305, 0.314, 0.2502, 1.0, 0.305, 0.314, 0.2502, 1.0, 0.305, 0.314, 0.2502, 1.0, 0.305, 0.314, 0.2502, 1.0, 0.305, 0.314, 0.2502, 1.0, 0.305, 0.314, 0.2502, 1.0, 0.305, 0.314, 0.2502, 1.0, 0.305, 0.314, 0.2502, 1.0, 0.305, 0.314, 0.2502, 1.0, 0.305, 0.314, 0.2502, 1.0, 0.305, 0.314, 0.2502, 1.0, 0.305, 0.314, 0.2502, 1.0, 0.305, 0.314, 0.2502, 1.0, 0.305, 0.314, 0.2502, 1.0, 0.305, 0.314, 0.2502, 1.0, 0.305, 0.314, 0.2502, 1.0, 0.305, 0.314, 0.2502, 1.0, 0.305, 0.314, 0.2502, 1.0, 0.305, 0.314, 0.2502, 1.0, 0.305, 0.314, 0.2502, 1.0, 0.305, 0.314, 0.2502, 1.0, 0.305, 0.314, 0.2502, 1.0, 0.305, 0.314, 0.2502, 1.0, 0.305, 0.314, 0.2502, 1.0, 0.305, 0.314, 0.2502, 1.0, 0.305, 0.314, 0.2502, 1.0, 0.305, 0.314, 0.2502, 1.0, 0.305, 0.314, 0.2502, 1.0, 0.305, 0.314, 0.2502, 1.0, 0.305, 0.314, 0.2502, 1.0, 0.1714, 0.1946, 0.1683, 1.0, 0.1714, 0.1946, 0.1683, 1.0, 0.1714, 0.1946, 0.1683, 1.0, 0.1714, 0.1946, 0.1683, 1.0, 0.1714, 0.1946, 0.1683, 1.0, 0.1714, 0.1946, 0.1683, 1.0, 0.1714, 0.1946, 0.1683, 1.0, 0.1714, 0.1946, 0.1683, 1.0, 0.1714, 0.1946, 0.1683, 1.0, 0.1714, 0.1946, 0.1683, 1.0, 0.1714, 0.1946, 0.1683, 1.0, 0.1714, 0.1946, 0.1683, 1.0, 0.1714, 0.1946, 0.1683, 1.0, 0.1714, 0.1946, 0.1683, 1.0, 0.1714, 0.1946, 0.1683, 1.0, 0.1714, 0.1946, 0.1683, 1.0, 0.1714, 0.1946, 0.1683, 1.0, 0.1714, 0.1946, 0.1683, 1.0, 0.1714, 0.1946, 0.1683, 1.0, 0.1714, 0.1946, 0.1683, 1.0, 0.1714, 0.1946, 0.1683, 1.0, 0.1714, 0.1946, 0.1683, 1.0, 0.1714, 0.1946, 0.1683, 1.0, 0.1714, 0.1946, 0.1683, 1.0, 0.1714, 0.1946, 0.1683, 1.0, 0.1714, 0.1946, 0.1683, 1.0, 0.1714, 0.1946, 0.1683, 1.0, 0.1714, 0.1946, 0.1683, 1.0, 0.1714, 0.1946, 0.1683, 1.0, 0.1714, 0.1946, 0.1683, 1.0, 0.1714, 0.1946, 0.1683, 1.0, 0.1714, 0.1946, 0.1683, 1.0, 0.1714, 0.1946, 0.1683, 1.0, 0.1714, 0.1946, 0.1683, 1.0, 0.1714, 0.1946, 0.1683, 1.0, 0.1714, 0.1946, 0.1683, 1.0, 0.1714, 0.1946, 0.1683, 1.0, 0.1714, 0.1946, 0.1683, 1.0, 0.1714, 0.1946, 0.1683, 1.0, 0.1714, 0.1946, 0.1683, 1.0, 0.1714, 0.1946, 0.1683, 1.0, 0.1714, 0.1946, 0.1683, 1.0, 0.1714, 0.1946, 0.1683, 1.0, 0.1714, 0.1946, 0.1683, 1.0, 0.1714, 0.1946, 0.1683, 1.0, 0.1714, 0.1946, 0.1683, 1.0, 0.1714, 0.1946, 0.1683, 1.0, 0.1714, 0.1946, 0.1683, 1.0, 0.1714, 0.1946, 0.1683, 1.0, 0.1714, 0.1946, 0.1683, 1.0, 0.1714, 0.1946, 0.1683, 1.0, 0.1714, 0.1946, 0.1683, 1.0, 0.1714, 0.1946, 0.1683, 1.0, 0.1714, 0.1946, 0.1683, 1.0, 0.1714, 0.1946, 0.1683, 1.0, 0.1714, 0.1946, 0.1683, 1.0, 0.1714, 0.1946, 0.1683, 1.0, 0.1714, 0.1946, 0.1683, 1.0, 0.1714, 0.1946, 0.1683, 1.0, 0.1714, 0.1946, 0.1683, 1.0, 0.1714, 0.1946, 0.1683, 1.0, 0.1714, 0.1946, 0.1683, 1.0, 0.1714, 0.1946, 0.1683, 1.0, 0.1714, 0.1946, 0.1683, 1.0, 0.1714, 0.1946, 0.1683, 1.0, 0.1714, 0.1946, 0.1683, 1.0, 0.1714, 0.1946, 0.1683, 1.0, 0.1714, 0.1946, 0.1683, 1.0, 0.1714, 0.1946, 0.1683, 1.0, 0.1714, 0.1946, 0.1683, 1.0, 0.1714, 0.1946, 0.1683, 1.0, 0.1714, 0.1946, 0.1683, 1.0, 0.1714, 0.1946, 0.1683, 1.0, 0.1714, 0.1946, 0.1683, 1.0, 0.1714, 0.1946, 0.1683, 1.0, 0.1714, 0.1946, 0.1683, 1.0, 0.1714, 0.1946, 0.1683, 1.0, 0.1714, 0.1946, 0.1683, 1.0, 0.1714, 0.1946, 0.1683, 1.0, 0.1714, 0.1946, 0.1683, 1.0, 0.1714, 0.1946, 0.1683, 1.0, 0.1714, 0.1946, 0.1683, 1.0, 0.1714, 0.1946, 0.1683, 1.0, 0.1714, 0.1946, 0.1683, 1.0, 0.1714, 0.1946, 0.1683, 1.0, 0.1714, 0.1946, 0.1683, 1.0, 0.1714, 0.1946, 0.1683, 1.0, 0.1714, 0.1946, 0.1683, 1.0, 0.1714, 0.1946, 0.1683, 1.0, 0.1714, 0.1946, 0.1683, 1.0, 0.1714, 0.1946, 0.1683, 1.0, 0.1714, 0.1946, 0.1683, 1.0, 0.1714, 0.1946, 0.1683, 1.0, 0.1714, 0.1946, 0.1683, 1.0, 0.1714, 0.1946, 0.1683, 1.0, 0.1714, 0.1946, 0.1683, 1.0, 0.06848, 0.1022, 0.09759, 1.0, 0.06848, 0.1022, 0.09759, 1.0, 0.06848, 0.1022, 0.09759, 1.0, 0.06848, 0.1022, 0.09759, 1.0, 0.06848, 0.1022, 0.09759, 1.0, 0.06848, 0.1022, 0.09759, 1.0, 0.06848, 0.1022, 0.09759, 1.0, 0.06848, 0.1022, 0.09759, 1.0, 0.06848, 0.1022, 0.09759, 1.0, 0.06848, 0.1022, 0.09759, 1.0, 0.06848, 0.1022, 0.09759, 1.0, 0.06848, 0.1022, 0.09759, 1.0, 0.06848, 0.1022, 0.09759, 1.0, 0.06848, 0.1022, 0.09759, 1.0, 0.06848, 0.1022, 0.09759, 1.0, 0.06848, 0.1022, 0.09759, 1.0, 0.06848, 0.1022, 0.09759, 1.0, 0.06848, 0.1022, 0.09759, 1.0, 0.06848, 0.1022, 0.09759, 1.0, 0.06848, 0.1022, 0.09759, 1.0, 0.06848, 0.1022, 0.09759, 1.0, 0.06848, 0.1022, 0.09759, 1.0, 0.06848, 0.1022, 0.09759, 1.0, 0.06848, 0.1022, 0.09759, 1.0, 0.06848, 0.1022, 0.09759, 1.0, 0.06848, 0.1022, 0.09759, 1.0, 0.06848, 0.1022, 0.09759, 1.0, 0.06848, 0.1022, 0.09759, 1.0, 0.06848, 0.1022, 0.09759, 1.0, 0.06848, 0.1022, 0.09759, 1.0, 0.06848, 0.1022, 0.09759, 1.0, 0.06848, 0.1022, 0.09759, 1.0, 0.06848, 0.1022, 0.09759, 1.0, 0.06848, 0.1022, 0.09759, 1.0, 0.06848, 0.1022, 0.09759, 1.0, 0.06848, 0.1022, 0.09759, 1.0, 0.06848, 0.1022, 0.09759, 1.0, 0.06848, 0.1022, 0.09759, 1.0, 0.06848, 0.1022, 0.09759, 1.0, 0.06848, 0.1022, 0.09759, 1.0, 0.06848, 0.1022, 0.09759, 1.0, 0.06848, 0.1022, 0.09759, 1.0, 0.06848, 0.1022, 0.09759, 1.0, 0.06848, 0.1022, 0.09759, 1.0, 0.06848, 0.1022, 0.09759, 1.0, 0.06848, 0.1022, 0.09759, 1.0, 0.06848, 0.1022, 0.09759, 1.0, 0.06848, 0.1022, 0.09759, 1.0, 0.06848, 0.1022, 0.09759, 1.0, 0.06848, 0.1022, 0.09759, 1.0, 0.06848, 0.1022, 0.09759, 1.0, 0.06848, 0.1022, 0.09759, 1.0, 0.06848, 0.1022, 0.09759, 1.0, 0.06848, 0.1022, 0.09759, 1.0, 0.06848, 0.1022, 0.09759, 1.0, 0.06848, 0.1022, 0.09759, 1.0, 0.06848, 0.1022, 0.09759, 1.0, 0.06848, 0.1022, 0.09759, 1.0, 0.06848, 0.1022, 0.09759, 1.0, 0.06848, 0.1022, 0.09759, 1.0, 0.06848, 0.1022, 0.09759, 1.0, 0.06848, 0.1022, 0.09759, 1.0, 0.06848, 0.1022, 0.09759, 1.0, 0.06848, 0.1022, 0.09759, 1.0, 0.06848, 0.1022, 0.09759, 1.0, 0.06848, 0.1022, 0.09759, 1.0, 0.06848, 0.1022, 0.09759, 1.0, 0.06848, 0.1022, 0.09759, 1.0, 0.06848, 0.1022, 0.09759, 1.0, 0.06848, 0.1022, 0.09759, 1.0, 0.06848, 0.1022, 0.09759, 1.0, 0.06848, 0.1022, 0.09759, 1.0, 0.06848, 0.1022, 0.09759, 1.0, 0.06848, 0.1022, 0.09759, 1.0, 0.06848, 0.1022, 0.09759, 1.0, 0.06848, 0.1022, 0.09759, 1.0, 0.06848, 0.1022, 0.09759, 1.0, 0.06848, 0.1022, 0.09759, 1.0, 0.06848, 0.1022, 0.09759, 1.0, 0.06848, 0.1022, 0.09759, 1.0, 0.06848, 0.1022, 0.09759, 1.0, 0.06848, 0.1022, 0.09759, 1.0, 0.06848, 0.1022, 0.09759, 1.0, 0.06848, 0.1022, 0.09759, 1.0, 0.06848, 0.1022, 0.09759, 1.0, 0.06848, 0.1022, 0.09759, 1.0, 0.06848, 0.1022, 0.09759, 1.0, 0.06848, 0.1022, 0.09759, 1.0, 0.06848, 0.1022, 0.09759, 1.0, 0.06848, 0.1022, 0.09759, 1.0, 0.06848, 0.1022, 0.09759, 1.0, 0.06848, 0.1022, 0.09759, 1.0, 0.06848, 0.1022, 0.09759, 1.0, 0.06848, 0.1022, 0.09759, 1.0, 0.06848, 0.1022, 0.09759, 1.0, 0.06848, 0.1022, 0.09759, 1.0, 0.2918, 0.1274, 0.06301, 1.0, 0.2918, 0.1274, 0.06301, 1.0, 0.2918, 0.1274, 0.06301, 1.0, 0.2918, 0.1274, 0.06301, 1.0, 0.2918, 0.1274, 0.06301, 1.0, 0.2918, 0.1274, 0.06301, 1.0, 0.2918, 0.1274, 0.06301, 1.0, 0.2918, 0.1274, 0.06301, 1.0, 0.2918, 0.1274, 0.06301, 1.0, 0.2918, 0.1274, 0.06301, 1.0, 0.2918, 0.1274, 0.06301, 1.0, 0.2918, 0.1274, 0.06301, 1.0, 0.2918, 0.1274, 0.06301, 1.0, 0.2918, 0.1274, 0.06301, 1.0, 0.2918, 0.1274, 0.06301, 1.0, 0.2918, 0.1274, 0.06301, 1.0, 0.2918, 0.1274, 0.06301, 1.0, 0.2918, 0.1274, 0.06301, 1.0, 0.2918, 0.1274, 0.06301, 1.0, 0.2918, 0.1274, 0.06301, 1.0, 0.2918, 0.1274, 0.06301, 1.0, 0.2918, 0.1274, 0.06301, 1.0, 0.2918, 0.1274, 0.06301, 1.0, 0.2918, 0.1274, 0.06301, 1.0, 0.2918, 0.1274, 0.06301, 1.0, 0.2918, 0.1274, 0.06301, 1.0, 0.2918, 0.1274, 0.06301, 1.0, 0.2918, 0.1274, 0.06301, 1.0, 0.2918, 0.1274, 0.06301, 1.0, 0.2918, 0.1274, 0.06301, 1.0, 0.2918, 0.1274, 0.06301, 1.0, 0.2918, 0.1274, 0.06301, 1.0, 0.2918, 0.1274, 0.06301, 1.0, 0.2918, 0.1274, 0.06301, 1.0, 0.2918, 0.1274, 0.06301, 1.0, 0.2918, 0.1274, 0.06301, 1.0, 0.2918, 0.1274, 0.06301, 1.0, 0.2918, 0.1274, 0.06301, 1.0, 0.2918, 0.1274, 0.06301, 1.0, 0.2918, 0.1274, 0.06301, 1.0, 0.2918, 0.1274, 0.06301, 1.0, 0.2918, 0.1274, 0.06301, 1.0, 0.2918, 0.1274, 0.06301, 1.0, 0.2918, 0.1274, 0.06301, 1.0, 0.2918, 0.1274, 0.06301, 1.0, 0.2918, 0.1274, 0.06301, 1.0, 0.2918, 0.1274, 0.06301, 1.0, 0.2918, 0.1274, 0.06301, 1.0, 0.2918, 0.1274, 0.06301, 1.0, 0.2918, 0.1274, 0.06301, 1.0, 0.2918, 0.1274, 0.06301, 1.0, 0.2918, 0.1274, 0.06301, 1.0, 0.2918, 0.1274, 0.06301, 1.0, 0.2918, 0.1274, 0.06301, 1.0, 0.2918, 0.1274, 0.06301, 1.0, 0.2918, 0.1274, 0.06301, 1.0, 0.2918, 0.1274, 0.06301, 1.0, 0.2918, 0.1274, 0.06301, 1.0, 0.2918, 0.1274, 0.06301, 1.0, 0.2918, 0.1274, 0.06301, 1.0, 0.2918, 0.1274, 0.06301, 1.0, 0.2918, 0.1274, 0.06301, 1.0, 0.2918, 0.1274, 0.06301, 1.0, 0.2918, 0.1274, 0.06301, 1.0, 0.2918, 0.1274, 0.06301, 1.0, 0.2918, 0.1274, 0.06301, 1.0, 0.2918, 0.1274, 0.06301, 1.0, 0.2918, 0.1274, 0.06301, 1.0, 0.2918, 0.1274, 0.06301, 1.0, 0.2918, 0.1274, 0.06301, 1.0, 0.2918, 0.1274, 0.06301, 1.0, 0.2918, 0.1274, 0.06301, 1.0, 0.2918, 0.1274, 0.06301, 1.0, 0.2918, 0.1274, 0.06301, 1.0, 0.2918, 0.1274, 0.06301, 1.0, 0.2918, 0.1274, 0.06301, 1.0, 0.2918, 0.1274, 0.06301, 1.0, 0.2918, 0.1274, 0.06301, 1.0, 0.2918, 0.1274, 0.06301, 1.0, 0.2918, 0.1274, 0.06301, 1.0, 0.2918, 0.1274, 0.06301, 1.0, 0.2918, 0.1274, 0.06301, 1.0, 0.2918, 0.1274, 0.06301, 1.0, 0.2918, 0.1274, 0.06301, 1.0, 0.2918, 0.1274, 0.06301, 1.0, 0.2918, 0.1274, 0.06301, 1.0, 0.2918, 0.1274, 0.06301, 1.0, 0.2918, 0.1274, 0.06301, 1.0, 0.2918, 0.1274, 0.06301, 1.0, 0.2918, 0.1274, 0.06301, 1.0, 0.2918, 0.1274, 0.06301, 1.0, 0.2918, 0.1274, 0.06301, 1.0, 0.2918, 0.1274, 0.06301, 1.0, 0.2918, 0.1274, 0.06301, 1.0, 0.2918, 0.1274, 0.06301, 1.0, 0.2918, 0.1274, 0.06301, 1.0, 0.2918, 0.1274, 0.06301, 1.0, 0.2918, 0.1274, 0.06301, 1.0, 0.2918, 0.1274, 0.06301, 1.0, 0.2918, 0.1274, 0.06301, 1.0, 0.2918, 0.1274, 0.06301, 1.0, 0.2918, 0.1274, 0.06301, 1.0, 0.2918, 0.1274, 0.06301, 1.0, 0.2918, 0.1274, 0.06301, 1.0, 0.2918, 0.1274, 0.06301, 1.0, 0.2918, 0.1274, 0.06301, 1.0, 0.2918, 0.1274, 0.06301, 1.0, 0.2918, 0.1274, 0.06301, 1.0, 0.2918, 0.1274, 0.06301, 1.0, 0.2918, 0.1274, 0.06301, 1.0, 0.2918, 0.1274, 0.06301, 1.0, 0.2918, 0.1274, 0.06301, 1.0, 0.2918, 0.1274, 0.06301, 1.0, 0.2918, 0.1274, 0.06301, 1.0, 0.2918, 0.1274, 0.06301, 1.0, 0.2918, 0.1274, 0.06301, 1.0, 0.2918, 0.1274, 0.06301, 1.0, 0.2918, 0.1274, 0.06301, 1.0, 0.2918, 0.1274, 0.06301, 1.0, 0.2918, 0.1274, 0.06301, 1.0, 0.2918, 0.1274, 0.06301, 1.0, 0.2918, 0.1274, 0.06301, 1.0, 0.2918, 0.1274, 0.06301, 1.0, 0.2918, 0.1274, 0.06301, 1.0, 0.2918, 0.1274, 0.06301, 1.0, 0.2918, 0.1274, 0.06301, 1.0, 0.2918, 0.1274, 0.06301, 1.0, 0.2918, 0.1274, 0.06301, 1.0, 0.2918, 0.1274, 0.06301, 1.0, 0.2918, 0.1274, 0.06301, 1.0, 0.2918, 0.1274, 0.06301, 1.0, 0.2918, 0.1274, 0.06301, 1.0, 0.2918, 0.1274, 0.06301, 1.0, 0.2918, 0.1274, 0.06301, 1.0, 0.2918, 0.1274, 0.06301, 1.0, 0.2918, 0.1274, 0.06301, 1.0, 0.2918, 0.1274, 0.06301, 1.0, 0.2918, 0.1274, 0.06301, 1.0, 0.2918, 0.1274, 0.06301, 1.0, 0.2918, 0.1274, 0.06301, 1.0, 0.2918, 0.1274, 0.06301, 1.0, 0.2918, 0.1274, 0.06301, 1.0, 0.2918, 0.1274, 0.06301, 1.0, 0.2918, 0.1274, 0.06301, 1.0, 0.2918, 0.1274, 0.06301, 1.0, 0.2918, 0.1274, 0.06301, 1.0, 0.2918, 0.1274, 0.06301, 1.0, 0.2918, 0.1274, 0.06301, 1.0, 0.2918, 0.1274, 0.06301, 1.0, 0.2918, 0.1274, 0.06301, 1.0, 0.2918, 0.1274, 0.06301, 1.0, 0.2918, 0.1274, 0.06301, 1.0, 0.2918, 0.1274, 0.06301, 1.0, 0.2918, 0.1274, 0.06301, 1.0, 0.2918, 0.1274, 0.06301, 1.0, 0.2918, 0.1274, 0.06301, 1.0, 0.2918, 0.1274, 0.06301, 1.0, 0.2918, 0.1274, 0.06301, 1.0, 0.2918, 0.1274, 0.06301, 1.0, 0.2918, 0.1274, 0.06301, 1.0, 0.2918, 0.1274, 0.06301, 1.0, 0.2918, 0.1274, 0.06301, 1.0, 0.2918, 0.1274, 0.06301, 1.0, 0.2918, 0.1274, 0.06301, 1.0, 0.2918, 0.1274, 0.06301, 1.0, 0.2918, 0.1274, 0.06301, 1.0, 0.2918, 0.1274, 0.06301, 1.0, 0.2918, 0.1274, 0.06301, 1.0, 0.2918, 0.1274, 0.06301, 1.0, 0.2918, 0.1274, 0.06301, 1.0, 0.2918, 0.1274, 0.06301, 1.0, 0.2918, 0.1274, 0.06301, 1.0, 0.2918, 0.1274, 0.06301, 1.0, 0.2918, 0.1274, 0.06301, 1.0, 0.2918, 0.1274, 0.06301, 1.0, 0.2918, 0.1274, 0.06301, 1.0, 0.2918, 0.1274, 0.06301, 1.0, 0.2918, 0.1274, 0.06301, 1.0, 0.2918, 0.1274, 0.06301, 1.0, 0.2918, 0.1274, 0.06301, 1.0, 0.2918, 0.1274, 0.06301, 1.0, 0.2918, 0.1274, 0.06301, 1.0, 0.2918, 0.1274, 0.06301, 1.0, 0.2918, 0.1274, 0.06301, 1.0, 0.2918, 0.1274, 0.06301, 1.0, 0.2918, 0.1274, 0.06301, 1.0, 0.2918, 0.1274, 0.06301, 1.0, 0.2918, 0.1274, 0.06301, 1.0, 0.2918, 0.1274, 0.06301, 1.0, 0.2918, 0.1274, 0.06301, 1.0, 0.2918, 0.1274, 0.06301, 1.0, 0.2918, 0.1274, 0.06301, 1.0, 0.2918, 0.1274, 0.06301, 1.0, 0.2918, 0.1274, 0.06301, 1.0, 0.2918, 0.1274, 0.06301, 1.0, 0.2918, 0.1274, 0.06301, 1.0, 0.2918, 0.1274, 0.06301, 1.0, 0.2918, 0.1274, 0.06301, 1.0, 0.2918, 0.1274, 0.06301, 1.0, 0.2918, 0.1274, 0.06301, 1.0, 0.2918, 0.1274, 0.06301, 1.0, 0.2918, 0.1274, 0.06301, 1.0, 0.2918, 0.1274, 0.06301, 1.0, 0.2918, 0.1274, 0.06301, 1.0, 0.2918, 0.1274, 0.06301, 1.0, 0.2918, 0.1274, 0.06301, 1.0, 0.2918, 0.1274, 0.06301, 1.0, 0.2918, 0.1274, 0.06301, 1.0, 0.2918, 0.1274, 0.06301, 1.0, 0.2918, 0.1274, 0.06301, 1.0, 0.2918, 0.1274, 0.06301, 1.0, 0.2918, 0.1274, 0.06301, 1.0, 0.2918, 0.1274, 0.06301, 1.0, 0.2918, 0.1274, 0.06301, 1.0, 0.2918, 0.1274, 0.06301, 1.0, 0.2918, 0.1274, 0.06301, 1.0, 0.2918, 0.1274, 0.06301, 1.0, 0.2918, 0.1274, 0.06301, 1.0, 0.2918, 0.1274, 0.06301, 1.0, 0.2918, 0.1274, 0.06301, 1.0, 0.2918, 0.1274, 0.06301, 1.0, 0.2918, 0.1274, 0.06301, 1.0, 0.2918, 0.1274, 0.06301, 1.0, 0.2918, 0.1274, 0.06301, 1.0, 0.2918, 0.1274, 0.06301, 1.0, 0.2918, 0.1274, 0.06301, 1.0, 0.2918, 0.1274, 0.06301, 1.0, 0.2918, 0.1274, 0.06301, 1.0, 0.2918, 0.1274, 0.06301, 1.0, 0.2918, 0.1274, 0.06301, 1.0, 0.2918, 0.1274, 0.06301, 1.0, 0.2918, 0.1274, 0.06301, 1.0, 0.2918, 0.1274, 0.06301, 1.0, 0.2918, 0.1274, 0.06301, 1.0, 0.2918, 0.1274, 0.06301, 1.0, 0.2918, 0.1274, 0.06301, 1.0, 0.2918, 0.1274, 0.06301, 1.0, 0.2918, 0.1274, 0.06301, 1.0, 0.2918, 0.1274, 0.06301, 1.0, 0.2918, 0.1274, 0.06301, 1.0])
me_cube.materials.append(mat_paint)
me_cube.update()

# ---- objects
ob_abandoned_pump_station = bpy.data.objects.new('Abandoned pump station', me_cube)

# ---- transforms, parenting, visibility, modifiers, constraints
ob_abandoned_pump_station.location = (0.0, 0.0, 0.0)

# ---- collection membership
col_collection.objects.link(ob_abandoned_pump_station)

# ---- scene / render settings (as saved in the file)
scene.frame_start = 1; scene.frame_end = 250; scene.frame_set(1)
scene.render.engine = 'BLENDER_EEVEE_NEXT'
scene.render.bake_bias = 0.0
scene.render.bake_samples = 0
scene.cycles.sampling_pattern = 'TABULATED_SOBOL'
scene.eevee.use_volume_custom_range = False
bpy.context.view_layer.update()

# ---- added for rendering (the .blend has no active camera and no usable light): camera, sun
cam_auto = bpy.data.cameras.new('AutoCamera')
cam_auto.lens = 50.0
cam_auto.sensor_width = 36.0
cam_auto.clip_end = 1000.0
ob_auto_camera = bpy.data.objects.new('AutoCamera', cam_auto)
scene.collection.objects.link(ob_auto_camera)
ob_auto_camera.location = (1.73109, -2.07731, 1.77237)
ob_auto_camera.rotation_euler = (1.09748, -7.21219e-08, 0.694738)
scene.camera = ob_auto_camera
light_auto_sun = bpy.data.lights.new('AutoSun', 'SUN')
light_auto_sun.energy = 3.0
light_auto_sun.angle = 0.0523599
ob_auto_sun = bpy.data.objects.new('AutoSun', light_auto_sun)
scene.collection.objects.link(ob_auto_sun)
ob_auto_sun.rotation_euler = (0.872665, 0.174533, 0.523599)
bpy.context.view_layer.update()
